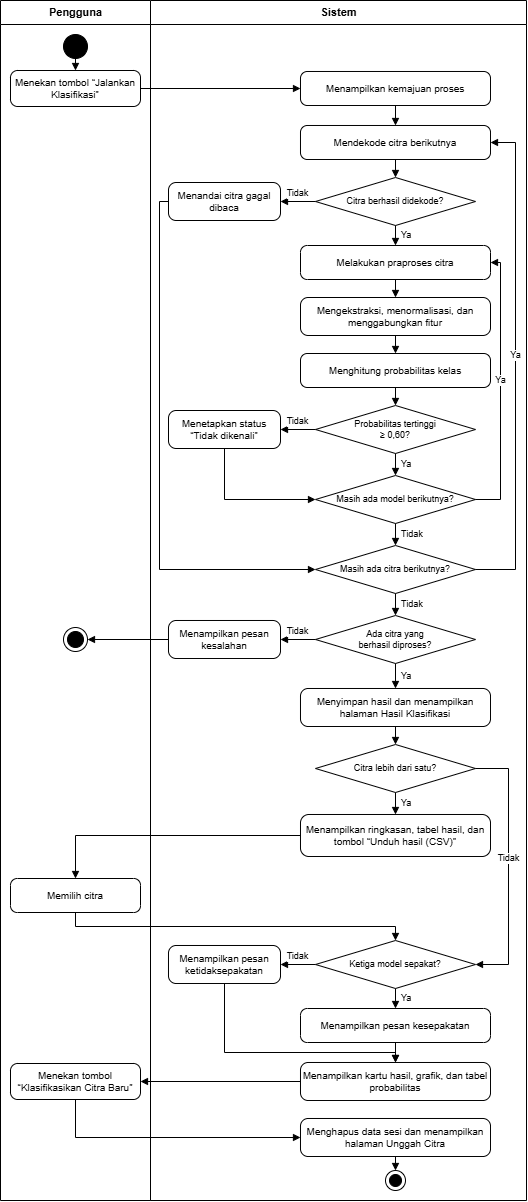

The diagram above was exported from draw.io. Its source (the exported page's mxGraphModel, read from the mxfile embedded in the PNG):
<mxGraphModel dx="1548" dy="1098" grid="0" gridSize="10" guides="1" tooltips="1" connect="1" arrows="1" fold="1" page="1" pageScale="1" pageWidth="526" pageHeight="1200" background="#FFFFFF" math="0" shadow="0">
  <root>
    <mxCell id="0" />
    <mxCell id="1" parent="0" />
    <mxCell id="c1" parent="1" style="rounded=0;html=1;strokeColor=none;fillColor=none;" value="" vertex="1">
      <mxGeometry height="1200" width="526" as="geometry" />
    </mxCell>
    <mxCell id="c2" parent="1" style="swimlane;html=1;startSize=24;fontStyle=1;collapsible=0;fontFamily=Helvetica;fontSize=11;" value="Pengguna" vertex="1">
      <mxGeometry height="1200" width="150" as="geometry" />
    </mxCell>
    <mxCell id="c3" parent="1" style="swimlane;html=1;startSize=24;fontStyle=1;collapsible=0;fontFamily=Helvetica;fontSize=11;" value="Sistem" vertex="1">
      <mxGeometry height="1200" width="376" x="150" as="geometry" />
    </mxCell>
    <mxCell id="c4" parent="1" style="ellipse;html=1;fillColor=#000000;strokeColor=#000000;" value="" vertex="1">
      <mxGeometry height="24" width="24" x="63" y="34" as="geometry" />
    </mxCell>
    <mxCell id="c5" parent="1" style="rounded=1;arcSize=20;whiteSpace=wrap;html=1;spacing=3;fontFamily=Helvetica;fontSize=10;" value="Menekan tombol “Jalankan Klasifikasi”" vertex="1">
      <mxGeometry height="36" width="130" x="10" y="70" as="geometry" />
    </mxCell>
    <mxCell id="c6" edge="1" parent="1" source="c4" style="edgeStyle=none;html=1;rounded=0;endArrow=block;endFill=1;endSize=5;fontFamily=Helvetica;fontSize=9;exitX=0.5;exitY=1;exitDx=0;exitDy=0;entryX=0.5;entryY=0;entryDx=0;entryDy=0;" target="c5" value="">
      <mxGeometry relative="1" as="geometry" />
    </mxCell>
    <mxCell id="c7" parent="1" style="rounded=1;arcSize=20;whiteSpace=wrap;html=1;spacing=3;fontFamily=Helvetica;fontSize=10;" value="Menampilkan kemajuan proses" vertex="1">
      <mxGeometry height="34" width="190" x="300" y="71" as="geometry" />
    </mxCell>
    <mxCell id="c8" edge="1" parent="1" source="c5" style="edgeStyle=none;html=1;rounded=0;endArrow=block;endFill=1;endSize=5;fontFamily=Helvetica;fontSize=9;exitX=1;exitY=0.5;exitDx=0;exitDy=0;entryX=0;entryY=0.5;entryDx=0;entryDy=0;" target="c7" value="">
      <mxGeometry relative="1" as="geometry" />
    </mxCell>
    <mxCell id="c9" parent="1" style="rounded=1;arcSize=20;whiteSpace=wrap;html=1;spacing=3;fontFamily=Helvetica;fontSize=10;" value="Mendekode citra berikutnya" vertex="1">
      <mxGeometry height="34" width="190" x="300" y="125" as="geometry" />
    </mxCell>
    <mxCell id="c10" edge="1" parent="1" source="c7" style="edgeStyle=none;html=1;rounded=0;endArrow=block;endFill=1;endSize=5;fontFamily=Helvetica;fontSize=9;exitX=0.5;exitY=1;exitDx=0;exitDy=0;entryX=0.5;entryY=0;entryDx=0;entryDy=0;" target="c9" value="">
      <mxGeometry relative="1" as="geometry" />
    </mxCell>
    <mxCell id="c11" parent="1" style="rhombus;whiteSpace=wrap;html=1;spacing=2;fontFamily=Helvetica;fontSize=9;" value="Citra berhasil didekode?" vertex="1">
      <mxGeometry height="48" width="160" x="315" y="177" as="geometry" />
    </mxCell>
    <mxCell id="c12" edge="1" parent="1" source="c9" style="edgeStyle=none;html=1;rounded=0;endArrow=block;endFill=1;endSize=5;fontFamily=Helvetica;fontSize=9;exitX=0.5;exitY=1;exitDx=0;exitDy=0;entryX=0.5;entryY=0;entryDx=0;entryDy=0;" target="c11" value="">
      <mxGeometry relative="1" as="geometry" />
    </mxCell>
    <mxCell id="c13" parent="1" style="rounded=1;arcSize=20;whiteSpace=wrap;html=1;spacing=3;fontFamily=Helvetica;fontSize=10;" value="Menandai citra gagal dibaca" vertex="1">
      <mxGeometry height="38" width="112" x="168" y="182" as="geometry" />
    </mxCell>
    <mxCell id="c14" edge="1" parent="1" source="c11" style="edgeStyle=none;html=1;rounded=0;endArrow=block;endFill=1;endSize=5;fontFamily=Helvetica;fontSize=9;verticalAlign=bottom;exitX=0;exitY=0.5;exitDx=0;exitDy=0;entryX=1;entryY=0.5;entryDx=0;entryDy=0;" target="c13" value="Tidak">
      <mxGeometry relative="1" as="geometry" />
    </mxCell>
    <mxCell id="c15" parent="1" style="rounded=1;arcSize=20;whiteSpace=wrap;html=1;spacing=3;fontFamily=Helvetica;fontSize=10;" value="Melakukan praproses citra" vertex="1">
      <mxGeometry height="34" width="190" x="300" y="245" as="geometry" />
    </mxCell>
    <mxCell id="c16" edge="1" parent="1" source="c11" style="edgeStyle=none;html=1;rounded=0;endArrow=block;endFill=1;endSize=5;fontFamily=Helvetica;fontSize=9;align=left;spacingLeft=4;exitX=0.5;exitY=1;exitDx=0;exitDy=0;entryX=0.5;entryY=0;entryDx=0;entryDy=0;" target="c15" value="Ya">
      <mxGeometry relative="1" as="geometry" />
    </mxCell>
    <mxCell id="c17" parent="1" style="rounded=1;arcSize=20;whiteSpace=wrap;html=1;spacing=3;fontFamily=Helvetica;fontSize=10;" value="Mengekstraksi, menormalisasi, dan menggabungkan fitur" vertex="1">
      <mxGeometry height="38" width="190" x="300" y="297" as="geometry" />
    </mxCell>
    <mxCell id="c18" edge="1" parent="1" source="c15" style="edgeStyle=none;html=1;rounded=0;endArrow=block;endFill=1;endSize=5;fontFamily=Helvetica;fontSize=9;exitX=0.5;exitY=1;exitDx=0;exitDy=0;entryX=0.5;entryY=0;entryDx=0;entryDy=0;" target="c17" value="">
      <mxGeometry relative="1" as="geometry" />
    </mxCell>
    <mxCell id="c19" parent="1" style="rounded=1;arcSize=20;whiteSpace=wrap;html=1;spacing=3;fontFamily=Helvetica;fontSize=10;" value="Menghitung probabilitas kelas" vertex="1">
      <mxGeometry height="34" width="190" x="300" y="353" as="geometry" />
    </mxCell>
    <mxCell id="c20" edge="1" parent="1" source="c17" style="edgeStyle=none;html=1;rounded=0;endArrow=block;endFill=1;endSize=5;fontFamily=Helvetica;fontSize=9;exitX=0.5;exitY=1;exitDx=0;exitDy=0;entryX=0.5;entryY=0;entryDx=0;entryDy=0;" target="c19" value="">
      <mxGeometry relative="1" as="geometry" />
    </mxCell>
    <mxCell id="c21" parent="1" style="rhombus;whiteSpace=wrap;html=1;spacing=2;fontFamily=Helvetica;fontSize=9;" value="Probabilitas tertinggi&lt;br&gt;≥ 0,60?" vertex="1">
      <mxGeometry height="48" width="160" x="315" y="405" as="geometry" />
    </mxCell>
    <mxCell id="c22" edge="1" parent="1" source="c19" style="edgeStyle=none;html=1;rounded=0;endArrow=block;endFill=1;endSize=5;fontFamily=Helvetica;fontSize=9;exitX=0.5;exitY=1;exitDx=0;exitDy=0;entryX=0.5;entryY=0;entryDx=0;entryDy=0;" target="c21" value="">
      <mxGeometry relative="1" as="geometry" />
    </mxCell>
    <mxCell id="c23" parent="1" style="rounded=1;arcSize=20;whiteSpace=wrap;html=1;spacing=3;fontFamily=Helvetica;fontSize=10;" value="Menetapkan status “Tidak dikenali”" vertex="1">
      <mxGeometry height="38" width="112" x="168" y="410" as="geometry" />
    </mxCell>
    <mxCell id="c24" edge="1" parent="1" source="c21" style="edgeStyle=none;html=1;rounded=0;endArrow=block;endFill=1;endSize=5;fontFamily=Helvetica;fontSize=9;verticalAlign=bottom;exitX=0;exitY=0.5;exitDx=0;exitDy=0;entryX=1;entryY=0.5;entryDx=0;entryDy=0;" target="c23" value="Tidak">
      <mxGeometry relative="1" as="geometry" />
    </mxCell>
    <mxCell id="c25" parent="1" style="rhombus;whiteSpace=wrap;html=1;spacing=2;fontFamily=Helvetica;fontSize=9;" value="Masih ada model berikutnya?" vertex="1">
      <mxGeometry height="48" width="160" x="315" y="475" as="geometry" />
    </mxCell>
    <mxCell id="c26" edge="1" parent="1" source="c21" style="edgeStyle=none;html=1;rounded=0;endArrow=block;endFill=1;endSize=5;fontFamily=Helvetica;fontSize=9;align=left;spacingLeft=4;exitX=0.5;exitY=1;exitDx=0;exitDy=0;entryX=0.5;entryY=0;entryDx=0;entryDy=0;" target="c25" value="Ya">
      <mxGeometry relative="1" as="geometry" />
    </mxCell>
    <mxCell id="c27" edge="1" parent="1" source="c23" style="edgeStyle=none;html=1;rounded=0;endArrow=block;endFill=1;endSize=5;fontFamily=Helvetica;fontSize=9;exitX=0.5;exitY=1;exitDx=0;exitDy=0;entryX=0;entryY=0.5;entryDx=0;entryDy=0;" target="c25" value="">
      <mxGeometry relative="1" as="geometry">
        <Array as="points">
          <mxPoint x="224" y="499" />
        </Array>
      </mxGeometry>
    </mxCell>
    <mxCell id="c28" edge="1" parent="1" source="c25" style="edgeStyle=none;html=1;rounded=0;endArrow=block;endFill=1;endSize=5;fontFamily=Helvetica;fontSize=9;verticalAlign=bottom;exitX=1;exitY=0.5;exitDx=0;exitDy=0;entryX=1;entryY=0.5;entryDx=0;entryDy=0;" target="c15" value="Ya">
      <mxGeometry relative="1" as="geometry">
        <Array as="points">
          <mxPoint x="500" y="499" />
          <mxPoint x="500" y="262" />
        </Array>
      </mxGeometry>
    </mxCell>
    <mxCell id="c29" parent="1" style="rhombus;whiteSpace=wrap;html=1;spacing=2;fontFamily=Helvetica;fontSize=9;" value="Masih ada citra berikutnya?" vertex="1">
      <mxGeometry height="48" width="160" x="315" y="545" as="geometry" />
    </mxCell>
    <mxCell id="c30" edge="1" parent="1" source="c25" style="edgeStyle=none;html=1;rounded=0;endArrow=block;endFill=1;endSize=5;fontFamily=Helvetica;fontSize=9;align=left;spacingLeft=4;exitX=0.5;exitY=1;exitDx=0;exitDy=0;entryX=0.5;entryY=0;entryDx=0;entryDy=0;" target="c29" value="Tidak">
      <mxGeometry relative="1" as="geometry" />
    </mxCell>
    <mxCell id="c31" edge="1" parent="1" source="c13" style="edgeStyle=none;html=1;rounded=0;endArrow=block;endFill=1;endSize=5;fontFamily=Helvetica;fontSize=9;exitX=0;exitY=0.5;exitDx=0;exitDy=0;entryX=0;entryY=0.5;entryDx=0;entryDy=0;" target="c29" value="">
      <mxGeometry relative="1" as="geometry">
        <Array as="points">
          <mxPoint x="159" y="201" />
          <mxPoint x="159" y="569" />
        </Array>
      </mxGeometry>
    </mxCell>
    <mxCell id="c32" edge="1" parent="1" source="c29" style="edgeStyle=none;html=1;rounded=0;endArrow=block;endFill=1;endSize=5;fontFamily=Helvetica;fontSize=9;verticalAlign=bottom;exitX=1;exitY=0.5;exitDx=0;exitDy=0;entryX=1;entryY=0.5;entryDx=0;entryDy=0;" target="c9" value="Ya">
      <mxGeometry relative="1" as="geometry">
        <Array as="points">
          <mxPoint x="515" y="569" />
          <mxPoint x="515" y="142" />
        </Array>
      </mxGeometry>
    </mxCell>
    <mxCell id="c33" parent="1" style="rhombus;whiteSpace=wrap;html=1;spacing=2;fontFamily=Helvetica;fontSize=9;" value="Ada citra yang&lt;br&gt;berhasil diproses?" vertex="1">
      <mxGeometry height="48" width="160" x="315" y="615" as="geometry" />
    </mxCell>
    <mxCell id="c34" edge="1" parent="1" source="c29" style="edgeStyle=none;html=1;rounded=0;endArrow=block;endFill=1;endSize=5;fontFamily=Helvetica;fontSize=9;align=left;spacingLeft=4;exitX=0.5;exitY=1;exitDx=0;exitDy=0;entryX=0.5;entryY=0;entryDx=0;entryDy=0;" target="c33" value="Tidak">
      <mxGeometry relative="1" as="geometry" />
    </mxCell>
    <mxCell id="c35" parent="1" style="rounded=1;arcSize=20;whiteSpace=wrap;html=1;spacing=3;fontFamily=Helvetica;fontSize=10;" value="Menampilkan pesan kesalahan" vertex="1">
      <mxGeometry height="38" width="112" x="168" y="620" as="geometry" />
    </mxCell>
    <mxCell id="c36" edge="1" parent="1" source="c33" style="edgeStyle=none;html=1;rounded=0;endArrow=block;endFill=1;endSize=5;fontFamily=Helvetica;fontSize=9;verticalAlign=bottom;exitX=0;exitY=0.5;exitDx=0;exitDy=0;entryX=1;entryY=0.5;entryDx=0;entryDy=0;" target="c35" value="Tidak">
      <mxGeometry relative="1" as="geometry" />
    </mxCell>
    <mxCell id="c37" parent="1" style="ellipse;html=1;shape=endState;fillColor=#000000;strokeColor=#000000;" value="" vertex="1">
      <mxGeometry height="24" width="24" x="63" y="627" as="geometry" />
    </mxCell>
    <mxCell id="c38" edge="1" parent="1" source="c35" style="edgeStyle=none;html=1;rounded=0;endArrow=block;endFill=1;endSize=5;fontFamily=Helvetica;fontSize=9;exitX=0;exitY=0.5;exitDx=0;exitDy=0;entryX=1;entryY=0.5;entryDx=0;entryDy=0;" target="c37" value="">
      <mxGeometry relative="1" as="geometry" />
    </mxCell>
    <mxCell id="c39" parent="1" style="rounded=1;arcSize=20;whiteSpace=wrap;html=1;spacing=3;fontFamily=Helvetica;fontSize=10;" value="Menyimpan hasil dan menampilkan halaman Hasil Klasifikasi" vertex="1">
      <mxGeometry height="38" width="190" x="300" y="688" as="geometry" />
    </mxCell>
    <mxCell id="c40" edge="1" parent="1" source="c33" style="edgeStyle=none;html=1;rounded=0;endArrow=block;endFill=1;endSize=5;fontFamily=Helvetica;fontSize=9;align=left;spacingLeft=4;exitX=0.5;exitY=1;exitDx=0;exitDy=0;entryX=0.5;entryY=0;entryDx=0;entryDy=0;" target="c39" value="Ya">
      <mxGeometry relative="1" as="geometry" />
    </mxCell>
    <mxCell id="c41" parent="1" style="rhombus;whiteSpace=wrap;html=1;spacing=2;fontFamily=Helvetica;fontSize=9;" value="Citra lebih dari satu?" vertex="1">
      <mxGeometry height="48" width="160" x="315" y="744" as="geometry" />
    </mxCell>
    <mxCell id="c42" edge="1" parent="1" source="c39" style="edgeStyle=none;html=1;rounded=0;endArrow=block;endFill=1;endSize=5;fontFamily=Helvetica;fontSize=9;exitX=0.5;exitY=1;exitDx=0;exitDy=0;entryX=0.5;entryY=0;entryDx=0;entryDy=0;" target="c41" value="">
      <mxGeometry relative="1" as="geometry" />
    </mxCell>
    <mxCell id="c43" parent="1" style="rounded=1;arcSize=20;whiteSpace=wrap;html=1;spacing=3;fontFamily=Helvetica;fontSize=10;" value="Menampilkan ringkasan, tabel hasil, dan tombol “Unduh hasil (CSV)”" vertex="1">
      <mxGeometry height="42" width="190" x="300" y="814" as="geometry" />
    </mxCell>
    <mxCell id="c44" edge="1" parent="1" source="c41" style="edgeStyle=none;html=1;rounded=0;endArrow=block;endFill=1;endSize=5;fontFamily=Helvetica;fontSize=9;align=left;spacingLeft=4;exitX=0.5;exitY=1;exitDx=0;exitDy=0;entryX=0.5;entryY=0;entryDx=0;entryDy=0;" target="c43" value="Ya">
      <mxGeometry relative="1" as="geometry" />
    </mxCell>
    <mxCell id="c45" parent="1" style="rounded=1;arcSize=20;whiteSpace=wrap;html=1;spacing=3;fontFamily=Helvetica;fontSize=10;" value="Memilih citra" vertex="1">
      <mxGeometry height="34" width="130" x="10" y="878" as="geometry" />
    </mxCell>
    <mxCell id="c46" edge="1" parent="1" source="c43" style="edgeStyle=none;html=1;rounded=0;endArrow=block;endFill=1;endSize=5;fontFamily=Helvetica;fontSize=9;exitX=0;exitY=0.5;exitDx=0;exitDy=0;entryX=0.5;entryY=0;entryDx=0;entryDy=0;" target="c45" value="">
      <mxGeometry relative="1" as="geometry">
        <Array as="points">
          <mxPoint x="75" y="835" />
        </Array>
      </mxGeometry>
    </mxCell>
    <mxCell id="c47" parent="1" style="rhombus;whiteSpace=wrap;html=1;spacing=2;fontFamily=Helvetica;fontSize=9;" value="Ketiga model sepakat?" vertex="1">
      <mxGeometry height="48" width="160" x="315" y="940" as="geometry" />
    </mxCell>
    <mxCell id="c48" edge="1" parent="1" source="c45" style="edgeStyle=none;html=1;rounded=0;endArrow=block;endFill=1;endSize=5;fontFamily=Helvetica;fontSize=9;exitX=0.5;exitY=1;exitDx=0;exitDy=0;entryX=0.5;entryY=0;entryDx=0;entryDy=0;" target="c47" value="">
      <mxGeometry relative="1" as="geometry">
        <Array as="points">
          <mxPoint x="75" y="926" />
          <mxPoint x="395" y="926" />
        </Array>
      </mxGeometry>
    </mxCell>
    <mxCell id="c49" edge="1" parent="1" source="c41" style="edgeStyle=none;html=1;rounded=0;endArrow=block;endFill=1;endSize=5;fontFamily=Helvetica;fontSize=9;verticalAlign=bottom;exitX=1;exitY=0.5;exitDx=0;exitDy=0;entryX=1;entryY=0.5;entryDx=0;entryDy=0;" target="c47" value="Tidak">
      <mxGeometry relative="1" as="geometry">
        <Array as="points">
          <mxPoint x="508" y="768" />
          <mxPoint x="508" y="964" />
        </Array>
      </mxGeometry>
    </mxCell>
    <mxCell id="c50" parent="1" style="rounded=1;arcSize=20;whiteSpace=wrap;html=1;spacing=3;fontFamily=Helvetica;fontSize=10;" value="Menampilkan pesan ketidaksepakatan" vertex="1">
      <mxGeometry height="38" width="112" x="168" y="945" as="geometry" />
    </mxCell>
    <mxCell id="c51" edge="1" parent="1" source="c47" style="edgeStyle=none;html=1;rounded=0;endArrow=block;endFill=1;endSize=5;fontFamily=Helvetica;fontSize=9;verticalAlign=bottom;exitX=0;exitY=0.5;exitDx=0;exitDy=0;entryX=1;entryY=0.5;entryDx=0;entryDy=0;" target="c50" value="Tidak">
      <mxGeometry relative="1" as="geometry" />
    </mxCell>
    <mxCell id="c52" parent="1" style="rounded=1;arcSize=20;whiteSpace=wrap;html=1;spacing=3;fontFamily=Helvetica;fontSize=10;" value="Menampilkan pesan kesepakatan" vertex="1">
      <mxGeometry height="34" width="190" x="300" y="1008" as="geometry" />
    </mxCell>
    <mxCell id="c53" edge="1" parent="1" source="c47" style="edgeStyle=none;html=1;rounded=0;endArrow=block;endFill=1;endSize=5;fontFamily=Helvetica;fontSize=9;align=left;spacingLeft=4;exitX=0.5;exitY=1;exitDx=0;exitDy=0;entryX=0.5;entryY=0;entryDx=0;entryDy=0;" target="c52" value="Ya">
      <mxGeometry relative="1" as="geometry" />
    </mxCell>
    <mxCell id="c54" parent="1" style="rounded=1;arcSize=20;whiteSpace=wrap;html=1;spacing=3;fontFamily=Helvetica;fontSize=10;" value="Menampilkan kartu hasil, grafik, dan tabel probabilitas" vertex="1">
      <mxGeometry height="38" width="190" x="300" y="1062" as="geometry" />
    </mxCell>
    <mxCell id="c55" edge="1" parent="1" source="c52" style="edgeStyle=none;html=1;rounded=0;endArrow=block;endFill=1;endSize=5;fontFamily=Helvetica;fontSize=9;exitX=0.5;exitY=1;exitDx=0;exitDy=0;entryX=0.5;entryY=0;entryDx=0;entryDy=0;" target="c54" value="">
      <mxGeometry relative="1" as="geometry" />
    </mxCell>
    <mxCell id="c56" edge="1" parent="1" source="c50" style="edgeStyle=none;html=1;rounded=0;endArrow=block;endFill=1;endSize=5;fontFamily=Helvetica;fontSize=9;exitX=0.5;exitY=1;exitDx=0;exitDy=0;entryX=0.5;entryY=0;entryDx=0;entryDy=0;" target="c54" value="">
      <mxGeometry relative="1" as="geometry">
        <Array as="points">
          <mxPoint x="224" y="1052" />
          <mxPoint x="395" y="1052" />
        </Array>
      </mxGeometry>
    </mxCell>
    <mxCell id="c57" parent="1" style="rounded=1;arcSize=20;whiteSpace=wrap;html=1;spacing=3;fontFamily=Helvetica;fontSize=10;" value="Menekan tombol “Klasifikasikan Citra Baru”" vertex="1">
      <mxGeometry height="36" width="130" x="10" y="1063" as="geometry" />
    </mxCell>
    <mxCell id="c58" edge="1" parent="1" source="c54" style="edgeStyle=none;html=1;rounded=0;endArrow=block;endFill=1;endSize=5;fontFamily=Helvetica;fontSize=9;exitX=0;exitY=0.5;exitDx=0;exitDy=0;entryX=1;entryY=0.5;entryDx=0;entryDy=0;" target="c57" value="">
      <mxGeometry relative="1" as="geometry" />
    </mxCell>
    <mxCell id="c59" parent="1" style="rounded=1;arcSize=20;whiteSpace=wrap;html=1;spacing=3;fontFamily=Helvetica;fontSize=10;" value="Menghapus data sesi dan menampilkan halaman Unggah Citra" vertex="1">
      <mxGeometry height="38" width="190" x="300" y="1118" as="geometry" />
    </mxCell>
    <mxCell id="c60" edge="1" parent="1" source="c57" style="edgeStyle=none;html=1;rounded=0;endArrow=block;endFill=1;endSize=5;fontFamily=Helvetica;fontSize=9;exitX=0.5;exitY=1;exitDx=0;exitDy=0;entryX=0;entryY=0.5;entryDx=0;entryDy=0;" target="c59" value="">
      <mxGeometry relative="1" as="geometry">
        <Array as="points">
          <mxPoint x="75" y="1137" />
        </Array>
      </mxGeometry>
    </mxCell>
    <mxCell id="c61" parent="1" style="ellipse;html=1;shape=endState;fillColor=#000000;strokeColor=#000000;" value="" vertex="1">
      <mxGeometry height="20" width="20" x="385" y="1170" as="geometry" />
    </mxCell>
    <mxCell id="c62" edge="1" parent="1" source="c59" style="edgeStyle=none;html=1;rounded=0;endArrow=block;endFill=1;endSize=5;fontFamily=Helvetica;fontSize=9;exitX=0.5;exitY=1;exitDx=0;exitDy=0;entryX=0.5;entryY=0;entryDx=0;entryDy=0;" target="c61" value="">
      <mxGeometry relative="1" as="geometry" />
    </mxCell>
  </root>
</mxGraphModel>